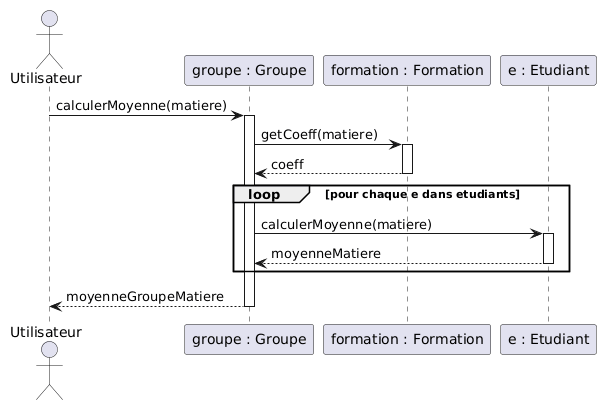

The diagram above was rendered by PlantUML. Its source (embedded in the PNG):
@startuml
actor Utilisateur as u
participant "groupe : Groupe" as g
participant "formation : Formation" as f
participant "e : Etudiant" as e

u -> g : calculerMoyenne(matiere)
activate g

g -> f : getCoeff(matiere)
activate f
f --> g : coeff
deactivate f

loop pour chaque e dans etudiants
    g -> e : calculerMoyenne(matiere)
    activate e
    e --> g : moyenneMatiere
    deactivate e
end

g --> u : moyenneGroupeMatiere
deactivate g
@enduml